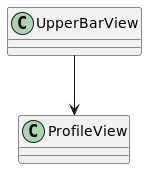

The diagram above was rendered by PlantUML. Its source (embedded in the PNG):
@startuml

class UpperBarView
class ProfileView

UpperBarView --> ProfileView

@enduml